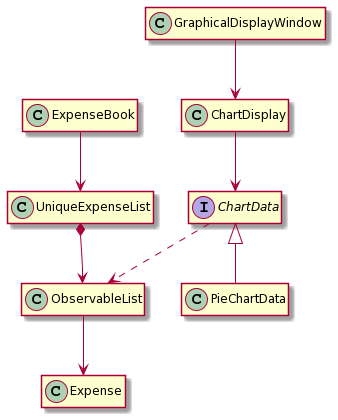

The diagram above was rendered by PlantUML. Its source (embedded in the PNG):
@startuml
class ExpenseBook
class UniqueExpenseList
class ObservableList
class Expense
class PieChartData
interface ChartData
class ChartDisplay
class GraphicalDisplayWindow

hide empty members

ExpenseBook --> UniqueExpenseList
UniqueExpenseList *--> ObservableList
ObservableList --> Expense
ChartData <|-- PieChartData
ChartData ..> ObservableList
ChartDisplay --> ChartData
GraphicalDisplayWindow --> ChartDisplay
@enduml